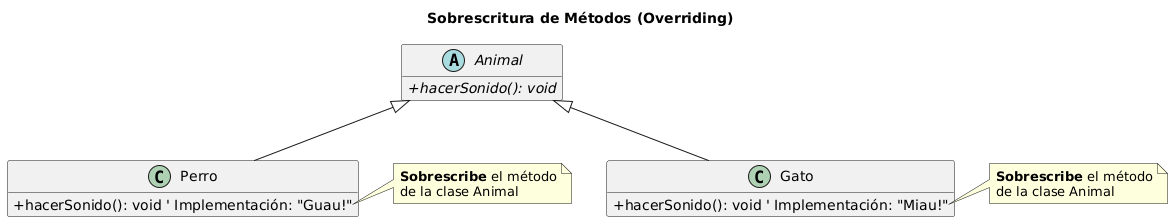

The diagram above was rendered by PlantUML. Its source (embedded in the PNG):
@startuml
title "Sobrescritura de Métodos (Overriding)"

skinparam classAttributeIconSize 0
hide empty members

abstract class Animal {
  + {abstract} hacerSonido(): void
}

class Perro {
  + hacerSonido(): void ' Implementación: "Guau!"
}

class Gato {
  + hacerSonido(): void ' Implementación: "Miau!"
}

Animal <|-- Perro
Animal <|-- Gato

note right of Perro::hacerSonido
  <b>Sobrescribe</b> el método
  de la clase Animal
end note

note right of Gato::hacerSonido
  <b>Sobrescribe</b> el método
  de la clase Animal
end note
@enduml